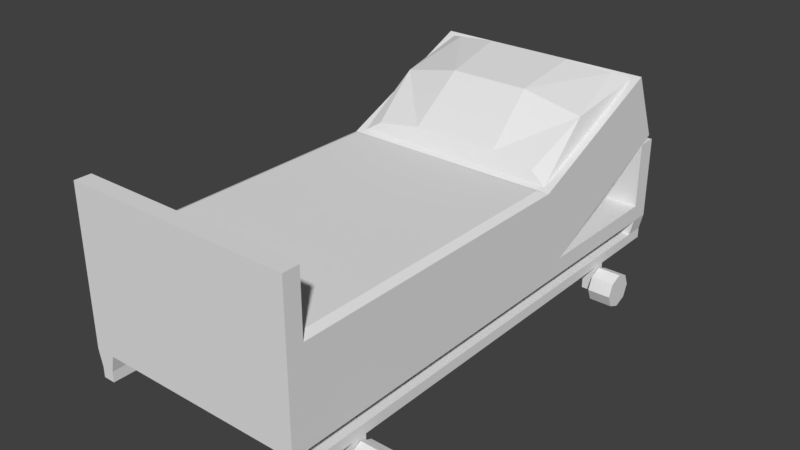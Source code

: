 # Source: Bed.blend  (saved by Blender 2.79.0; exported with 4.5.12 LTS)
import bpy
from mathutils import Matrix  # noqa: F401  (used for matrix-valued properties, if any)

bpy.ops.wm.read_factory_settings(use_empty=True)
scene = bpy.context.scene
scene.name = 'Scene'

# ---- collections
col_collection_1 = bpy.data.collections.new('Collection 1'); scene.collection.children.link(col_collection_1)

# ---- materials (node trees are filled in below, after node groups)
mat_material = bpy.data.materials.new('Material')
mat_material.alpha_threshold = 0.0
mat_material.use_transparent_shadow = False
mat_material.roughness = 0.5
mat_material.line_color = (0.0, 0.0, 0.0, 1.0)

# ---- material node trees

# ---- world
world_world = bpy.data.worlds.new('World'); scene.world = world_world
world_world.color = (0.05088, 0.05088, 0.05088)
world_world.use_sun_shadow = False
world_world.sun_shadow_jitter_overblur = 0.0
world_world.cycles.sampling_method = 'MANUAL'

# ---- meshes
me_cube_001 = bpy.data.meshes.new('Cube.001')
me_cube_001.from_pydata([(3.0, 4.997, 2.167), (3.0, -4.297, 2.167), (2.778, 4.437, 4.228), (3.0, -4.297, 4.167), (0.0, 4.997, 2.167), (0.0, -4.297, 2.167), (0.0, 4.297, 4.167), (0.0, -4.297, 4.167), (3.0, 9.099, 4.124), (2.778, 8.191, 5.871), (0.0, 9.099, 4.124), (0.0, 8.331, 5.933), (3.0, -3.861, 2.167), (2.799, -3.66, 4.266), (0.0, -3.861, 4.167), (3.0, -4.297, 5.799), (0.0, -4.297, 5.799), (3.0, -3.861, 5.799), (0.0, -3.861, 5.799), (3.0, 4.997, 1.719), (3.0, -4.297, 1.719), (0.0, 4.997, 1.719), (0.0, -4.297, 1.719), (3.0, -3.861, 1.719), (0.0, -3.861, 1.719), (3.0, 8.758, 2.167), (0.0, 8.758, 2.167), (3.0, 8.758, 1.719), (0.0, 8.758, 1.719), (3.0, 9.284, 2.167), (0.0, 9.284, 2.167), (3.0, 9.284, 1.719), (0.0, 9.284, 1.719), (3.0, 8.758, 3.952), (0.0, 8.758, 3.952), (3.0, 9.284, 3.952), (0.0, 9.284, 3.952), (2.481, 4.997, 1.719), (2.481, -4.297, 1.719), (2.481, -3.861, 1.719), (2.481, 8.758, 1.719), (2.481, 9.284, 2.167), (2.481, 9.284, 1.719), (2.901, -4.297, 1.279), (2.901, 9.284, 1.279), (2.58, -4.297, 1.279), (2.58, 9.284, 1.279), (2.901, -4.297, 0.9979), (2.901, -3.861, 0.9979), (2.901, 8.758, 0.9979), (2.901, 9.284, 0.9979), (2.58, -4.297, 0.9979), (2.58, -3.861, 0.9979), (2.58, 8.758, 0.9979), (2.58, 9.284, 0.9979), (2.901, -3.861, 1.279), (2.901, 8.758, 1.279), (2.58, -3.861, 1.279), (2.58, 8.758, 1.279), (2.58, -2.474, 1.279), (2.901, -2.474, 0.9979), (2.901, -2.474, 1.279), (2.58, -2.084, 1.279), (2.901, -2.084, 1.279), (2.58, 7.376, 1.279), (2.901, 7.376, 0.9979), (2.901, 7.376, 1.279), (2.901, 6.983, 1.279), (2.58, 6.983, 1.279), (2.58, -2.084, 0.9979), (2.901, -2.084, 0.9979), (2.58, 7.376, 0.9979), (2.901, 6.983, 0.9979), (2.901, -2.474, 0.3068), (2.901, -2.474, 0.6293), (2.901, -2.084, 0.6293), (3.079, -2.474, 0.6293), (3.079, -2.474, 0.3068), (3.079, 7.376, 0.3068), (3.079, 6.983, 0.3068), (3.079, -2.084, 0.6293), (3.079, -2.084, 0.3068), (3.236, 7.506, 0.7948), (3.547, 6.853, 0.1412), (3.547, 6.853, 0.7948), (3.547, 7.506, 0.7948), (3.547, 7.506, 0.1412), (3.236, 7.506, 0.1412), (3.236, 6.853, 0.7948), (3.236, 6.853, 0.1412), (2.926, 7.642, 0.468), (3.079, 6.983, 0.6293), (3.079, 7.376, 0.6293), (2.926, 6.717, 0.468), (2.926, 7.179, 0.00587), (2.926, 7.179, 0.9302), (3.547, 7.179, 0.9302), (2.926, 6.853, 0.7948), (2.926, 7.506, 0.7948), (3.547, 7.642, 0.468), (3.547, 6.717, 0.468), (3.547, 7.179, 0.00587), (2.926, 6.853, 0.1412), (2.926, 7.506, 0.1412), (2.926, -2.605, 0.7937), (3.547, -1.953, 0.7937), (3.547, -2.605, 0.7937), (3.547, -2.605, 0.1424), (3.547, -1.953, 0.1424), (2.926, -1.953, 0.7937), (3.547, -2.279, 0.9286), (3.547, -2.279, 0.007459), (3.547, -1.818, 0.468), (3.547, -2.739, 0.468), (3.236, -2.605, 0.1424), (2.926, -2.279, 0.9286), (2.926, -1.818, 0.468), (2.926, -2.739, 0.468), (2.926, -2.605, 0.1424), (2.926, -1.953, 0.1424), (3.236, -2.605, 0.7937), (3.236, -1.953, 0.7937), (3.236, -1.953, 0.1424), (3.236, -2.279, 0.007459), (3.236, -1.818, 0.468), (3.236, -2.279, 0.9286), (3.547, -2.279, 0.468), (2.926, -2.279, 0.007459), (3.236, -2.739, 0.468), (3.236, 7.179, 0.9302), (3.236, 7.642, 0.468), (3.236, 7.179, 0.00587), (3.547, 7.179, 0.468), (3.236, 6.717, 0.468), (2.58, 6.983, 0.3068), (2.58, -2.474, 0.3068), (2.58, -2.084, 0.3068), (2.901, -2.084, 0.3068), (2.58, 7.376, 0.3068), (2.901, 6.983, 0.3068), (2.901, 7.376, 0.3068), (2.58, -2.474, 0.9979), (2.901, 7.376, 0.6293), (2.901, 6.983, 0.6293), (2.58, 6.983, 0.6293), (2.58, 7.376, 0.6293), (2.58, -2.084, 0.6293), (2.58, -2.474, 0.6293), (2.58, 6.983, 0.9979), (2.799, 4.095, 4.266), (3.0, 8.331, 5.933), (0.0, 4.437, 4.228), (0.0, 8.191, 5.871), (2.348, 4.515, 4.509), (2.348, 7.932, 6.005), (0.0, 4.586, 4.671), (0.0, 7.721, 6.165), (3.0, 4.297, 4.167), (3.0, -3.861, 4.167), (0.0, 4.095, 4.266), (0.0, -3.66, 4.266), (0.0, 5.984, 5.829), (2.647, 6.083, 5.467), (1.174, 4.586, 4.671), (1.174, 7.721, 6.165), (1.067, 5.984, 5.829)], [], [(12, 158, 3, 1), (1, 3, 7, 5), (158, 14, 18, 17), (12, 1, 20, 23), (150, 8, 10, 11), (0, 4, 10, 8), (157, 0, 8, 150), (0, 19, 27, 25), (149, 159, 160, 13), (0, 157, 158, 12), (17, 18, 16, 15), (3, 158, 17, 15), (39, 38, 22, 24), (37, 39, 24, 21), (1, 5, 22, 38), (0, 12, 23, 19), (40, 28, 32, 42), (37, 21, 28, 40), (41, 29, 31, 42), (25, 29, 35, 33), (25, 27, 31, 29), (41, 30, 36, 35), (29, 41, 35), (26, 25, 33, 34), (34, 33, 35, 36), (30, 41, 42, 32), (4, 0, 25, 26), (19, 37, 40, 27), (40, 42, 46, 58), (1, 38, 20), (19, 23, 39, 37), (20, 38, 45, 43), (7, 3, 15, 16), (163, 155, 151), (45, 57, 52, 51), (55, 43, 47, 48), (27, 40, 58, 56), (23, 20, 43, 55), (31, 27, 56, 44), (39, 23, 55, 57), (38, 39, 57, 45), (42, 31, 44, 46), (49, 53, 54, 50), (48, 47, 51, 52), (46, 44, 50, 54), (44, 56, 49, 50), (58, 46, 54, 53), (43, 45, 51, 47), (71, 53, 49, 65), (64, 58, 53, 71), (65, 49, 56, 66), (66, 56, 58, 64), (55, 61, 59, 57), (48, 60, 61, 55), (57, 59, 141, 52), (52, 141, 60, 48), (61, 63, 62, 59), (60, 70, 63, 61), (59, 62, 69, 141), (67, 66, 64, 68), (72, 65, 66, 67), (68, 64, 71, 148), (62, 68, 148, 69), (70, 72, 67, 63), (63, 67, 68, 62), (69, 148, 72, 70), (142, 143, 91, 92), (139, 140, 78, 79), (115, 104, 120, 125), (133, 89, 83, 100), (143, 139, 79, 91), (75, 74, 76, 80), (74, 73, 77, 76), (73, 137, 81, 77), (140, 142, 92, 78), (137, 75, 80, 81), (109, 115, 125, 121), (121, 125, 110, 105), (116, 109, 121, 124), (119, 116, 124, 122), (122, 124, 112, 108), (78, 92, 98, 90, 103), (127, 119, 122, 123), (79, 78, 103, 94, 102), (91, 79, 102, 93, 97), (118, 127, 123, 114), (92, 91, 97, 95, 98), (114, 123, 111, 107), (77, 81, 119, 127, 118), (132, 100, 83, 101), (131, 87, 86, 101), (81, 80, 109, 116, 119), (130, 82, 85, 99), (80, 76, 104, 115, 109), (76, 77, 118, 117, 104), (129, 88, 84, 96), (128, 114, 107, 113), (126, 113, 107, 111), (125, 120, 106, 110), (124, 121, 105, 112), (123, 122, 108, 111), (112, 126, 111, 108), (105, 110, 126, 112), (110, 106, 113, 126), (120, 128, 113, 106), (104, 117, 128, 120), (117, 118, 114, 128), (82, 129, 96, 85), (98, 95, 129, 82), (95, 97, 88, 129), (87, 130, 99, 86), (103, 90, 130, 87), (90, 98, 82, 130), (89, 131, 101, 83), (102, 94, 131, 89), (94, 103, 87, 131), (99, 132, 101, 86), (85, 96, 132, 99), (96, 84, 100, 132), (88, 133, 100, 84), (97, 93, 133, 88), (93, 102, 89, 133), (134, 144, 145, 138), (145, 142, 140, 138), (136, 135, 147, 146), (143, 144, 134, 139), (146, 75, 137, 136), (135, 136, 137, 73), (134, 138, 140, 139), (60, 141, 147, 74), (141, 69, 146, 147), (69, 70, 75, 146), (70, 60, 74, 75), (71, 65, 142, 145), (65, 72, 143, 142), (148, 71, 145, 144), (72, 148, 144, 143), (74, 147, 135, 73), (9, 2, 157, 150), (151, 152, 11, 6), (2, 151, 6, 157), (152, 9, 150, 11), (165, 162, 154, 164), (9, 162, 2), (152, 151, 155, 161, 156), (156, 164, 152), (149, 13, 158, 157), (160, 159, 6, 14), (159, 149, 157, 6), (13, 160, 14, 158), (161, 165, 164, 156), (155, 163, 165, 161), (163, 153, 162, 165), (151, 2, 153, 163), (152, 164, 154, 9), (154, 162, 9), (153, 2, 162)])
me_cube_001.materials.append(mat_material)
me_cube_001.use_remesh_preserve_volume = False
me_cube_001.use_remesh_preserve_attributes = False
me_cube_001.use_mirror_vertex_groups = False
me_cube_001.update()

# ---- objects
ob_cube_001 = bpy.data.objects.new('Cube.001', me_cube_001)

# ---- transforms, parenting, visibility, modifiers, constraints
ob_cube_001.location = (0.0, 0.0, 0.0)
ob_cube_001.lock_rotations_4d = False
ob_cube_001.empty_display_type = 'ARROWS'
ob_cube_001.lineart.crease_threshold = 0.0
_m = ob_cube_001.modifiers.new('Mirror', 'MIRROR')
_m.use_clip = True

# ---- collection membership
col_collection_1.objects.link(ob_cube_001)

# ---- scene / render settings (as saved in the file)
scene.frame_start = 1; scene.frame_end = 250; scene.frame_set(1)
scene.render.engine = 'BLENDER_EEVEE_NEXT'
scene.render.resolution_percentage = 50
scene.render.dither_intensity = 0.0
scene.cycles.use_denoising = False
scene.cycles.samples = 128
scene.cycles.sampling_pattern = 'TABULATED_SOBOL'
scene.cycles.use_adaptive_sampling = False
scene.cycles.use_light_tree = False
scene.cycles.blur_glossy = 0.0
scene.cycles.sample_clamp_indirect = 0.0
scene.view_settings.view_transform = 'Standard'
bpy.context.view_layer.update()

# ---- added for rendering (the .blend has no active camera and no usable light): camera, sun
cam_auto = bpy.data.cameras.new('AutoCamera')
cam_auto.lens = 50.0
cam_auto.sensor_width = 36.0
cam_auto.clip_end = 1000.0
ob_auto_camera = bpy.data.objects.new('AutoCamera', cam_auto)
scene.collection.objects.link(ob_auto_camera)
ob_auto_camera.location = (15.2782, -15.8403, 15.308)
ob_auto_camera.rotation_euler = (1.09748, -7.21219e-08, 0.694738)
scene.camera = ob_auto_camera
light_auto_sun = bpy.data.lights.new('AutoSun', 'SUN')
light_auto_sun.energy = 3.0
light_auto_sun.angle = 0.0523599
ob_auto_sun = bpy.data.objects.new('AutoSun', light_auto_sun)
scene.collection.objects.link(ob_auto_sun)
ob_auto_sun.rotation_euler = (0.872665, 0.174533, 0.523599)
bpy.context.view_layer.update()
